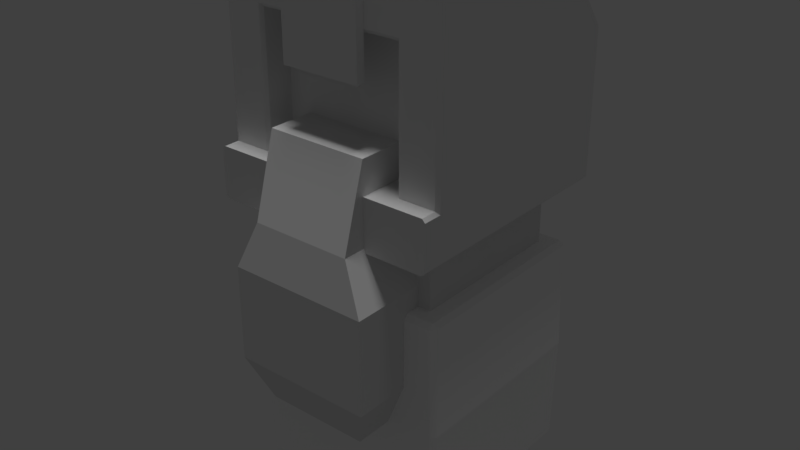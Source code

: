 # Source: dwarf3.blend  (saved by Blender 2.77.0; exported with 4.5.12 LTS)
import bpy
from mathutils import Matrix  # noqa: F401  (used for matrix-valued properties, if any)

bpy.ops.wm.read_factory_settings(use_empty=True)
scene = bpy.context.scene
scene.name = 'Scene'

# ---- collections
col_collection_1 = bpy.data.collections.new('Collection 1'); scene.collection.children.link(col_collection_1)

# ---- materials (node trees are filled in below, after node groups)
mat_dwarf_body = bpy.data.materials.new('dwarf_body')
mat_dwarf_body.alpha_threshold = 0.0
mat_dwarf_body.use_transparent_shadow = False
mat_dwarf_body.diffuse_color = (1.0, 1.0, 1.0, 1.0)
mat_dwarf_body.roughness = 0.5
mat_dwarf_body.specular_intensity = 0.0
mat_dwarf_face = bpy.data.materials.new('dwarf_face')
mat_dwarf_face.alpha_threshold = 0.0
mat_dwarf_face.use_transparent_shadow = False
mat_dwarf_face.roughness = 0.5
mat_dwarf_face.specular_intensity = 0.0
mat_broda = bpy.data.materials.new('broda')
mat_broda.alpha_threshold = 0.0
mat_broda.use_transparent_shadow = False
mat_broda.roughness = 0.5
mat_dwarf_helmet = bpy.data.materials.new('dwarf_helmet')
mat_dwarf_helmet.alpha_threshold = 0.0
mat_dwarf_helmet.use_transparent_shadow = False
mat_dwarf_helmet.roughness = 0.5
mat_dwarf_helmet.specular_intensity = 0.0

# ---- node groups
ng_auto_smooth = bpy.data.node_groups.new('Auto Smooth', 'GeometryNodeTree')
_s = ng_auto_smooth.interface.new_socket(name='Geometry', in_out='OUTPUT', socket_type='NodeSocketGeometry')
_s = ng_auto_smooth.interface.new_socket(name='Geometry', in_out='INPUT', socket_type='NodeSocketGeometry')
_s = ng_auto_smooth.interface.new_socket(name='Angle', in_out='INPUT', socket_type='NodeSocketFloat')
_s.subtype = 'ANGLE'
_s.min_value = 0.0
_s.max_value = 3.142
ng_auto_smooth.is_modifier = True
_N = ng_auto_smooth.nodes; _L = ng_auto_smooth.links
n0 = _N.new('NodeGroupOutput'); n0.name = 'Group Output'; n0.location = (480, -100)
n1 = _N.new('NodeGroupInput'); n1.name = 'Group Input'; n1.location = (-420, -300)
n2 = _N.new('NodeGroupInput'); n2.name = 'Group Input.001'; n2.location = (-60, -100)
n3 = _N.new('GeometryNodeSetShadeSmooth'); n3.name = 'Set Shade Smooth'; n3.location = (120, -100)
n3.domain = 'EDGE'
n4 = _N.new('GeometryNodeSetShadeSmooth'); n4.name = 'Set Shade Smooth.001'; n4.location = (300, -100)
n5 = _N.new('GeometryNodeInputMeshEdgeAngle'); n5.name = 'Edge Angle'; n5.location = (-420, -220)
n6 = _N.new('GeometryNodeInputEdgeSmooth'); n6.name = 'Is Edge Smooth'; n6.location = (-60, -160)
n7 = _N.new('GeometryNodeInputShadeSmooth'); n7.name = 'Is Face Smooth'; n7.location = (-240, -340)
n8 = _N.new('FunctionNodeBooleanMath'); n8.name = 'Boolean Math'; n8.location = (-60, -220)
n9 = _N.new('FunctionNodeCompare'); n9.name = 'Compare'; n9.location = (-240, -180)
n9.operation = 'LESS_EQUAL'
_L.new(n5.outputs[0], n9.inputs[0])
_L.new(n4.outputs[0], n0.inputs[0])
_L.new(n1.outputs[1], n9.inputs[1])
_L.new(n9.outputs[0], n8.inputs[0])
_L.new(n7.outputs[0], n8.inputs[1])
_L.new(n2.outputs[0], n3.inputs[0])
_L.new(n6.outputs[0], n3.inputs[1])
_L.new(n3.outputs[0], n4.inputs[0])
_L.new(n8.outputs[0], n3.inputs[2])
n0.is_active_output = True

# ---- material node trees

# ---- world
world_world = bpy.data.worlds.new('World'); scene.world = world_world
world_world.color = (0.05088, 0.05088, 0.05088)
world_world.use_sun_shadow = False
world_world.sun_shadow_jitter_overblur = 0.0
world_world.cycles.sampling_method = 'MANUAL'

# ---- lights
light_hemi_005 = bpy.data.lights.new('Hemi.005', 'SUN')
light_hemi_005.transmission_factor = 0.0
light_hemi_005.angle = 0.1993
light_hemi_005.energy = 1.0
light_hemi_005.shadow_buffer_clip_start = 0.5
light_hemi_005.shadow_soft_size = 0.1
light_hemi_005.shadow_cascade_max_distance = 1000.0

# ---- meshes
me_cube_005 = bpy.data.meshes.new('Cube.005')
me_cube_005.from_pydata([(-1.201, -1.148, -0.9811), (-1.148, -1.148, -1.033), (-1.149, -1.201, -0.9811), (-1.149, -1.201, 1.591), (-1.148, -1.148, 1.643), (-1.201, -1.148, 1.591), (-1.149, 1.2, -0.9811), (-1.148, 1.148, -1.033), (-1.201, 1.148, -0.9811), (-1.201, 1.148, 1.591), (-1.148, 1.148, 1.643), (-1.149, 1.2, 1.591), (1.149, -1.201, -0.9811), (1.148, -1.148, -1.033), (1.201, -1.148, -0.9811), (1.201, -1.148, 1.591), (1.148, -1.148, 1.643), (1.149, -1.201, 1.591), (1.201, 1.148, -0.9811), (1.148, 1.148, -1.033), (1.149, 1.2, -0.9811), (1.149, 1.2, 1.591), (1.148, 1.148, 1.643), (1.201, 1.148, 1.591), (-1.238, -1.162, 0.3048), (-1.186, -1.215, 0.3048), (-1.238, 1.148, 0.3048), (-1.186, 1.2, 0.3048), (1.186, 1.2, 0.3048), (1.238, 1.148, 0.3048), (1.238, -1.162, 0.3048), (1.186, -1.215, 0.3048)], [], [(17, 3, 25, 31), (11, 21, 28, 27), (23, 15, 30, 29), (24, 26, 8, 0), (31, 25, 2, 12), (27, 28, 20, 6), (5, 9, 26, 24), (29, 30, 14, 18), (16, 22, 10, 4), (0, 1, 2), (3, 4, 5), (6, 7, 8), (9, 10, 11), (12, 13, 14), (15, 16, 17), (18, 19, 20), (21, 22, 23), (25, 3, 5, 24), (4, 10, 9, 5), (27, 6, 8, 26), (7, 1, 0, 8), (10, 22, 21, 11), (29, 18, 20, 28), (19, 7, 6, 20), (22, 16, 15, 23), (31, 12, 14, 30), (13, 19, 18, 14), (16, 4, 3, 17), (1, 13, 12, 2), (2, 25, 24, 0), (11, 27, 26, 9), (23, 29, 28, 21), (17, 31, 30, 15), (1, 7, 19, 13)])
_uv = me_cube_005.uv_layers.new(name='UVMap')
_uv.uv.foreach_set('vector', [0.375, 0.3735, 0.205, 0.3746, 0.1881, 0.2783, 0.3905, 0.2769, 0.2064, 0.5588, 0.376, 0.5578, 0.3859, 0.6525, 0.197, 0.6506, 0.3839, 0.5577, 0.5577, 0.551, 0.5787, 0.652, 0.3942, 0.6526, 0.004277, 0.6512, 0.1887, 0.6506, 0.199, 0.7455, 0.0252, 0.7522, 0.3905, 0.2769, 0.1881, 0.2783, 0.2037, 0.1818, 0.3737, 0.1806, 0.197, 0.6506, 0.3859, 0.6525, 0.3765, 0.7443, 0.207, 0.7453, 0.02582, 0.551, 0.1985, 0.5587, 0.1887, 0.6506, 0.004277, 0.6512, 0.3942, 0.6526, 0.5787, 0.652, 0.5571, 0.7522, 0.3844, 0.7444, 0.3745, 0.3812, 0.3756, 0.5501, 0.2067, 0.5513, 0.2056, 0.3823, 0.0252, 0.7522, 0.02601, 0.7562, 0.02123, 0.7524, 0.205, 0.3746, 0.2055, 0.3785, 0.201, 0.3747, 0.207, 0.7453, 0.2073, 0.7492, 0.203, 0.7454, 0.1985, 0.5587, 0.199, 0.5549, 0.2025, 0.5587, 0.3737, 0.1806, 0.3731, 0.1767, 0.3777, 0.1806, 0.5577, 0.551, 0.5569, 0.5469, 0.5617, 0.5508, 0.3844, 0.7444, 0.384, 0.7482, 0.3804, 0.7444, 0.376, 0.5578, 0.3756, 0.554, 0.3799, 0.5578, 0.1881, 0.2783, 0.205, 0.3746, 0.201, 0.3747, 0.1837, 0.2784, 0.2056, 0.3823, 0.2067, 0.5513, 0.2029, 0.5513, 0.2017, 0.3823, 0.197, 0.6506, 0.207, 0.7453, 0.199, 0.7455, 0.1887, 0.6506, 0.203, 0.005106, 0.2042, 0.174, 0.2003, 0.1741, 0.1992, 0.005132, 0.2067, 0.5513, 0.3756, 0.5501, 0.376, 0.5578, 0.2064, 0.5588, 0.3942, 0.6526, 0.3844, 0.7444, 0.3765, 0.7443, 0.3859, 0.6525, 0.372, 0.003976, 0.203, 0.005106, 0.2029, 0.001264, 0.372, 0.0001331, 0.3756, 0.5501, 0.3745, 0.3812, 0.3783, 0.3811, 0.3795, 0.5501, 0.3905, 0.2769, 0.3737, 0.1806, 0.3777, 0.1806, 0.395, 0.2769, 0.3731, 0.1729, 0.372, 0.003976, 0.3758, 0.003951, 0.3769, 0.1729, 0.3745, 0.3812, 0.2056, 0.3823, 0.205, 0.3746, 0.375, 0.3735, 0.2042, 0.174, 0.3731, 0.1729, 0.3737, 0.1806, 0.2037, 0.1818, 0.2037, 0.1818, 0.1881, 0.2783, 0.1837, 0.2783, 0.1997, 0.1818, 0.2064, 0.5588, 0.197, 0.6506, 0.1887, 0.6506, 0.1985, 0.5587, 0.3839, 0.5577, 0.3942, 0.6526, 0.3859, 0.6525, 0.376, 0.5578, 0.375, 0.3735, 0.3905, 0.2769, 0.395, 0.277, 0.3789, 0.3735, 0.2042, 0.174, 0.203, 0.005106, 0.372, 0.003976, 0.3731, 0.1729])
me_cube_005.materials.append(mat_dwarf_body)
me_cube_005.use_remesh_preserve_volume = False
me_cube_005.use_remesh_preserve_attributes = False
me_cube_005.use_mirror_vertex_groups = False
me_cube_005.update()
me_cube_007 = bpy.data.meshes.new('Cube.007')
me_cube_007.from_pydata([(-0.9829, -0.9829, 1.561), (-0.9829, -0.9829, 4.532), (-0.9829, 0.9829, 1.561), (-0.9829, 0.9829, 4.532), (0.9829, -0.9829, 1.561), (0.9829, -0.9829, 4.532), (0.9829, 0.9829, 1.561), (0.9829, 0.9829, 4.532)], [], [(1, 3, 2, 0), (3, 7, 6, 2), (7, 5, 4, 6), (5, 1, 0, 4), (5, 7, 3, 1)])
_uv = me_cube_007.uv_layers.new(name='UVMap')
_uv.uv.foreach_set('vector', [0.6736, 0.2118, 0.6736, 0.3342, 0.5013, 0.3342, 0.5013, 0.2118, 0.6736, 0.3342, 0.796, 0.3342, 0.796, 0.5065, 0.6736, 0.5065, 0.796, 0.3342, 0.796, 0.2118, 0.9684, 0.2118, 0.9684, 0.3342, 0.796, 0.2118, 0.6736, 0.2118, 0.6736, 0.03944, 0.796, 0.03944, 0.796, 0.2118, 0.796, 0.3342, 0.6736, 0.3342, 0.6736, 0.2118])
me_cube_007.materials.append(mat_dwarf_face)
me_cube_007.use_remesh_preserve_volume = False
me_cube_007.use_remesh_preserve_attributes = False
me_cube_007.use_mirror_vertex_groups = False
me_cube_007.update()
me_cube_006 = bpy.data.meshes.new('Cube.006')
me_cube_006.from_pydata([(-0.3709, -0.9944, 0.7453), (-0.3545, -1.071, 2.066), (-0.3709, -0.6291, 0.7453), (-0.3545, -0.6455, 2.066), (0.3709, -0.9944, 0.7453), (0.3545, -1.071, 2.066), (0.3709, -0.6291, 0.7453), (0.3545, -0.6455, 2.066), (-0.5, -1.124, 1.733), (-0.5, -0.5, 1.733), (0.5, -0.5, 1.733), (0.5, -1.124, 1.733), (-0.3545, -0.9093, 2.625), (-0.3545, -0.5767, 2.625), (0.3545, -0.5767, 2.625), (0.3545, -0.9093, 2.625), (-0.5, -0.5, 1.066), (-0.5, -1.124, 1.066), (0.5, -0.5, 1.066), (0.5, -1.124, 1.066)], [], [(8, 9, 16, 17), (9, 10, 18, 16), (10, 11, 19, 18), (11, 8, 17, 19), (0, 2, 6, 4), (5, 7, 14, 15), (1, 3, 9, 8), (3, 7, 10, 9), (7, 5, 11, 10), (5, 1, 8, 11), (15, 14, 13, 12), (3, 1, 12, 13), (1, 5, 15, 12), (7, 3, 13, 14), (2, 0, 17, 16), (6, 2, 16, 18), (4, 6, 18, 19), (0, 4, 19, 17)])
me_cube_006.materials.append(mat_broda)
me_cube_006.use_remesh_preserve_volume = False
me_cube_006.use_remesh_preserve_attributes = False
me_cube_006.use_mirror_vertex_groups = False
me_cube_006.update()
me_cube_004 = bpy.data.meshes.new('Cube.004')
me_cube_004.from_pydata([(0.6298, -1.0, -0.9968), (0.6298, -0.2693, 0.5755), (0.6298, -0.2693, -0.9968), (0.6298, -0.2693, -0.5519), (0.195, -1.0, -0.5519), (0.195, -1.0, -0.9968), (0.195, -0.2693, -0.5519), (0.195, -0.2693, -0.9968), (0.6298, -1.139, -0.5519), (0.6298, -1.139, -0.9968), (0.195, -1.139, -0.5519), (0.195, -1.139, -0.9968), (0.3502, 1.0, 0.2823), (0.3502, -0.2693, 0.5755), (0.3502, 1.0, -0.5519), (0.3502, -1.076, 0.5755), (0.3502, -1.0, 0.2237), (0.3502, -1.076, 0.2237), (1.0, 0.5, -0.5519), (0.3502, 0.4628, 1.0), (-0.6298, -1.0, -0.9968), (-0.6298, -0.2693, 0.5755), (-0.6298, -0.2693, -0.9968), (0.0, 1.0, 0.2823), (0.0, -1.0, 1.0), (0.0, -1.0, 0.5755), (0.0, -0.2693, 0.5755), (-0.6298, -0.2693, -0.5519), (0.0, 1.0, -0.5519), (-0.195, -1.0, -0.5519), (-0.195, -1.0, -0.9968), (-0.195, -0.2693, -0.5519), (-0.195, -0.2693, -0.9968), (-0.6298, -1.139, -0.5519), (-0.6298, -1.139, -0.9968), (-0.195, -1.139, -0.5519), (-0.195, -1.139, -0.9968), (-0.3502, 1.0, 0.2823), (-0.3502, -0.2693, 0.5755), (-0.3502, 1.0, -0.5519), (0.0, -1.076, 1.0), (-0.3502, -1.076, 0.5755), (0.0, -1.076, 0.5755), (-0.3502, -1.0, 0.2237), (0.0, -1.0, 0.2237), (-0.3502, -1.076, 0.2237), (0.0, -1.076, 0.2237), (0.0, 0.4628, 1.0), (-1.0, 0.5, -0.5519), (-0.3502, 0.4628, 1.0), (0.6567, -1.0, 0.6063), (0.6298, -0.9711, 0.5755), (0.9711, 1.0, -0.9711), (1.0, 0.9711, -0.9711), (0.9711, 0.9711, -1.0), (1.0, 0.9711, 0.293), (0.9711, 1.0, 0.2823), (0.9711, -0.9711, 1.0), (0.9732, -1.0, 0.9692), (1.0, -0.9711, 0.9711), (0.9711, -1.0, -0.9998), (1.0, -1.0, -0.9711), (0.9711, 1.0, -0.5519), (1.0, 0.9711, -0.5519), (0.9732, -1.0, -0.5519), (1.0, -0.9711, -0.5808), (0.6567, -1.0, -0.5519), (0.6298, -0.9711, -0.5519), (0.6009, -1.0, -0.5519), (0.6298, -1.029, -0.5519), (1.0, -1.139, -0.5808), (0.9732, -1.139, -0.5519), (0.9711, -1.139, -0.9998), (1.0, -1.139, -0.9711), (0.3502, 1.0, -0.9711), (0.3502, 0.9711, -1.0), (0.3212, -0.9711, 1.0), (0.3502, -1.0, 0.9692), (0.3502, -0.9711, 0.5755), (0.3502, -1.0, 0.6063), (0.3502, -1.029, 0.5755), (0.3502, -1.0, 0.5466), (0.3212, -1.0, 0.5755), (0.3502, -1.076, 0.9692), (0.3212, -1.076, 1.0), (1.0, 0.4635, 0.9711), (0.9711, 0.4628, 1.0), (1.0, 0.5, -0.9711), (0.9711, 0.5, -0.9998), (-0.6298, -0.9711, 0.5755), (-0.6567, -1.0, 0.6063), (-0.9711, 1.0, -0.9711), (-0.9711, 0.9711, -1.0), (-1.0, 0.9711, -0.9711), (-1.0, 0.9711, 0.293), (-0.9711, 1.0, 0.2823), (-0.9711, -0.9711, 1.0), (-1.0, -0.9711, 0.9711), (-0.9732, -1.0, 0.9692), (-1.0, -1.0, -0.9711), (-0.9711, -1.0, -0.9998), (0.0, 0.9711, -1.0), (0.0, 1.0, -0.9711), (-1.0, 0.9711, -0.5519), (-0.9711, 1.0, -0.5519), (-1.0, -0.9711, -0.5808), (-0.9732, -1.0, -0.5519), (-0.6298, -0.9711, -0.5519), (-0.6567, -1.0, -0.5519), (-0.6298, -1.029, -0.5519), (-0.6009, -1.0, -0.5519), (-0.9732, -1.139, -0.5519), (-1.0, -1.139, -0.5808), (-1.0, -1.139, -0.9711), (-0.9711, -1.139, -0.9998), (-0.3502, 0.9711, -1.0), (-0.3502, 1.0, -0.9711), (-0.3502, -1.0, 0.9692), (-0.3212, -0.9711, 1.0), (-0.3502, -1.0, 0.6063), (-0.3502, -0.9711, 0.5755), (-0.3212, -1.0, 0.5755), (-0.3502, -1.0, 0.5466), (-0.3502, -1.029, 0.5755), (-0.3212, -1.076, 1.0), (-0.3502, -1.076, 0.9692), (-0.9711, 0.4628, 1.0), (-1.0, 0.4635, 0.9711), (-0.9711, 0.5, -1.0), (-1.0, 0.5, -0.9711)], [], [(86, 56, 12, 19), (64, 66, 69, 8, 71), (60, 0, 2, 88), (67, 51, 1, 3), (81, 80, 15, 17, 16), (50, 66, 64, 58), (19, 12, 23, 47), (2, 0, 5, 7), (51, 78, 13, 1), (61, 65, 70, 73), (55, 85, 18, 63), (5, 4, 6, 7), (4, 5, 11, 10), (69, 68, 4, 10, 8), (28, 14, 74, 102), (9, 8, 10, 11), (18, 65, 61, 87), (68, 67, 3, 6, 4), (8, 9, 72, 73, 70, 71), (5, 0, 9, 11), (23, 12, 14, 28), (12, 56, 62, 14), (63, 18, 87, 53), (42, 15, 83, 84, 40), (76, 24, 40, 84), (2, 7, 32, 22, 128, 88), (78, 82, 25, 26, 13), (76, 19, 47, 24), (44, 16, 17, 46), (15, 42, 46, 17), (25, 82, 81, 16, 44), (85, 59, 65, 18), (57, 86, 19, 76), (80, 79, 77, 83, 15), (54, 88, 128, 92, 115, 101, 75), (103, 93, 129, 48), (20, 34, 114, 100), (100, 128, 22, 20), (39, 116, 91, 104), (123, 122, 43, 45, 41), (119, 117, 98, 90), (49, 47, 23, 37), (22, 32, 30, 20), (89, 21, 38, 120), (96, 118, 49, 126), (94, 103, 48, 127), (30, 32, 31, 29), (29, 35, 36, 30), (110, 109, 33, 35, 29), (118, 24, 47, 49), (34, 36, 35, 33), (99, 113, 112, 105), (107, 110, 29, 31, 27), (33, 111, 112, 113, 114, 34), (30, 36, 34, 20), (23, 28, 39, 37), (127, 48, 105, 97), (107, 27, 21, 89), (121, 120, 38, 26, 25), (106, 111, 33, 109, 108), (118, 124, 40, 24), (24, 40, 42, 25), (25, 44, 43, 122, 121), (44, 46, 45, 43), (42, 46, 44, 25), (41, 45, 46, 42), (42, 40, 124, 125, 41), (48, 129, 99, 105), (126, 49, 37, 95), (119, 123, 41, 125, 117), (37, 39, 104, 95), (14, 62, 52, 74), (28, 102, 116, 39), (0, 60, 72, 9), (90, 98, 106, 108), (52, 53, 54), (57, 58, 59), (66, 67, 68, 69), (78, 79, 80, 81, 82), (91, 92, 93), (96, 97, 98), (107, 108, 109, 110), (119, 120, 121, 122, 123), (63, 53, 52, 62), (86, 57, 59, 85), (88, 54, 53, 87), (75, 101, 102, 74), (55, 63, 62, 56), (58, 64, 65, 59), (51, 67, 66, 50), (64, 71, 70, 65), (72, 60, 61, 73), (54, 75, 74, 52), (57, 76, 77, 58), (50, 79, 78, 51), (76, 84, 83, 77), (56, 86, 85, 55), (60, 88, 87, 61), (104, 91, 93, 103), (127, 97, 96, 126), (129, 93, 92, 128), (116, 102, 101, 115), (95, 104, 103, 94), (97, 105, 106, 98), (90, 108, 107, 89), (105, 112, 111, 106), (113, 99, 100, 114), (91, 116, 115, 92), (98, 117, 118, 96), (89, 120, 119, 90), (117, 125, 124, 118), (94, 127, 126, 95), (99, 129, 128, 100), (79, 50, 58, 77)])
_k = set([(1, 13), (13, 26), (21, 38), (26, 38)])
me_cube_004.attributes.new('sharp_edge', 'BOOLEAN', 'EDGE').data.foreach_set('value', [ (min(e.vertices), max(e.vertices)) in _k for e in me_cube_004.edges])
_uv = me_cube_004.uv_layers.new(name='UVMap')
_uv.uv.foreach_set('vector', [0.5392, 0.3916, 0.5392, 0.4558, 0.4594, 0.4558, 0.4594, 0.3916, 0.5234, 0.8839, 0.4827, 0.8839, 0.4793, 0.8801, 0.4793, 0.8659, 0.5234, 0.8659, 0.02063, 0.9961, 0.02045, 0.9533, 0.1125, 0.9524, 0.2113, 0.9959, 0.8702, 0.5127, 0.8702, 0.6576, 0.7799, 0.6576, 0.7799, 0.5127, 0.959, 0.7876, 0.9553, 0.7913, 0.9492, 0.7913, 0.9492, 0.7461, 0.959, 0.7461, 0.8773, 0.6616, 0.8773, 0.5127, 0.918, 0.5127, 0.918, 0.7082, 0.4594, 0.3916, 0.4594, 0.4558, 0.4144, 0.4558, 0.4144, 0.3916, 0.1125, 0.9524, 0.02045, 0.9533, 0.02017, 0.8988, 0.1116, 0.8983, 0.4954, 0.1404, 0.4594, 0.1404, 0.4594, 0.05018, 0.4954, 0.05018, 0.7964, 0.1987, 0.7462, 0.2024, 0.7462, 0.1808, 0.7964, 0.1808, 0.5474, 0.4523, 0.5467, 0.3916, 0.7425, 0.3916, 0.7425, 0.4521, 0.5798, 0.8722, 0.5798, 0.815, 0.6737, 0.815, 0.6737, 0.8722, 0.5798, 0.815, 0.5798, 0.8722, 0.5619, 0.8722, 0.5619, 0.815, 0.4793, 0.8801, 0.4755, 0.8839, 0.4234, 0.8839, 0.4234, 0.8659, 0.4793, 0.8659, 0.4144, 0.6554, 0.4594, 0.6554, 0.4594, 0.7092, 0.4144, 0.7092, 0.4793, 0.8087, 0.4793, 0.8659, 0.4234, 0.8659, 0.4234, 0.8087, 0.7425, 0.3916, 0.7462, 0.2024, 0.7964, 0.1987, 0.7964, 0.3916, 0.4755, 0.8839, 0.4793, 0.8876, 0.4793, 0.9778, 0.4234, 0.9778, 0.4234, 0.8839, 0.4793, 0.8659, 0.4793, 0.8087, 0.5231, 0.8084, 0.5268, 0.8121, 0.5268, 0.8622, 0.5234, 0.8659, 0.02017, 0.8988, 0.02045, 0.9533, 0.002988, 0.9533, 0.002721, 0.8989, 0.4144, 0.4558, 0.4594, 0.4558, 0.4594, 0.6554, 0.4144, 0.6554, 0.4594, 0.4558, 0.5392, 0.4558, 0.5392, 0.6554, 0.4594, 0.6554, 0.7425, 0.4521, 0.7425, 0.3916, 0.7964, 0.3916, 0.7964, 0.4521, 0.9042, 0.7914, 0.9492, 0.7913, 0.9492, 0.842, 0.9455, 0.8459, 0.9042, 0.8459, 0.9455, 0.8594, 0.9042, 0.8557, 0.9042, 0.8459, 0.9455, 0.8459, 0.1125, 0.9524, 0.1116, 0.8983, 0.1126, 0.8449, 0.1128, 0.7887, 0.2123, 0.745, 0.2114, 0.9958, 0.4594, 0.1404, 0.4557, 0.1441, 0.4144, 0.1441, 0.4144, 0.05018, 0.4594, 0.05018, 0.4557, 0.2025, 0.4594, 0.3916, 0.4144, 0.3916, 0.4144, 0.1987, 0.803, 0.841, 0.803, 0.796, 0.8128, 0.796, 0.8128, 0.841, 0.9492, 0.7913, 0.9042, 0.7914, 0.9042, 0.7461, 0.9492, 0.7461, 0.7578, 0.841, 0.7578, 0.7997, 0.7615, 0.796, 0.803, 0.796, 0.803, 0.841, 0.5467, 0.3916, 0.5467, 0.2025, 0.7462, 0.2024, 0.7425, 0.3916, 0.5392, 0.2025, 0.5392, 0.3916, 0.4594, 0.3916, 0.4557, 0.2025, 0.9553, 0.7913, 0.959, 0.7953, 0.959, 0.842, 0.9492, 0.842, 0.9492, 0.7913, 0.2722, 0.996, 0.2114, 0.9958, 0.2123, 0.745, 0.2731, 0.7452, 0.2728, 0.8254, 0.2727, 0.8706, 0.2725, 0.9159, 0.08631, 0.4521, 0.03241, 0.4521, 0.03241, 0.3916, 0.08631, 0.3916, 0.01839, 0.7884, 0.0003984, 0.7884, 0.0005479, 0.7443, 0.01854, 0.7444, 0.01854, 0.7444, 0.2123, 0.745, 0.1128, 0.7887, 0.01839, 0.7884, 0.3694, 0.6554, 0.3694, 0.7092, 0.2895, 0.7092, 0.2895, 0.6554, 0.8419, 0.7916, 0.8382, 0.7879, 0.8382, 0.7464, 0.848, 0.7464, 0.848, 0.7916, 0.3694, 0.1481, 0.3694, 0.1948, 0.2893, 0.1948, 0.33, 0.1481, 0.3694, 0.3916, 0.4144, 0.3916, 0.4144, 0.4558, 0.3694, 0.4558, 0.1128, 0.7887, 0.1126, 0.8449, 0.0182, 0.8446, 0.01839, 0.7884, 0.3334, 0.1404, 0.3334, 0.05018, 0.3694, 0.05018, 0.3694, 0.1404, 0.2895, 0.2025, 0.3731, 0.2025, 0.3694, 0.3916, 0.2895, 0.3916, 0.2814, 0.4523, 0.08631, 0.4521, 0.08631, 0.3916, 0.2821, 0.3916, 0.5804, 0.8783, 0.6744, 0.8783, 0.6744, 0.9355, 0.5804, 0.9355, 0.5804, 0.9355, 0.5625, 0.9355, 0.5625, 0.8783, 0.5804, 0.8783, 0.3665, 0.8847, 0.3627, 0.881, 0.3627, 0.8668, 0.4186, 0.8666, 0.4187, 0.8845, 0.3731, 0.2025, 0.4144, 0.1987, 0.4144, 0.3916, 0.3694, 0.3916, 0.3626, 0.8096, 0.4185, 0.8094, 0.4186, 0.8666, 0.3627, 0.8668, 0.03241, 0.1987, 0.03241, 0.1808, 0.08259, 0.1808, 0.08259, 0.2024, 0.3628, 0.8884, 0.3665, 0.8847, 0.4187, 0.8845, 0.4189, 0.9785, 0.363, 0.9786, 0.3627, 0.8668, 0.3186, 0.8669, 0.3151, 0.8632, 0.315, 0.813, 0.3187, 0.8093, 0.3626, 0.8096, 0.0182, 0.8446, 0.000208, 0.8445, 0.0003984, 0.7884, 0.01839, 0.7884, 0.4144, 0.4558, 0.4144, 0.6554, 0.3694, 0.6554, 0.3694, 0.4558, 0.2821, 0.3916, 0.08631, 0.3916, 0.08259, 0.2024, 0.2821, 0.2025, 0.8878, 0.2955, 0.9781, 0.2955, 0.9781, 0.4404, 0.8878, 0.4404, 0.3731, 0.1441, 0.3694, 0.1404, 0.3694, 0.05018, 0.4144, 0.05018, 0.4144, 0.1441, 0.3186, 0.8848, 0.3186, 0.8669, 0.3627, 0.8668, 0.3627, 0.881, 0.3593, 0.8847, 0.8517, 0.8597, 0.8517, 0.8462, 0.893, 0.8462, 0.893, 0.8559, 0.7206, 0.8465, 0.7108, 0.8465, 0.7108, 0.792, 0.7206, 0.792, 0.7577, 0.748, 0.8029, 0.748, 0.8029, 0.793, 0.7614, 0.793, 0.7577, 0.7893, 0.8029, 0.748, 0.8127, 0.748, 0.8127, 0.793, 0.8029, 0.793, 0.7108, 0.792, 0.7108, 0.7467, 0.7206, 0.7467, 0.7206, 0.792, 0.848, 0.7916, 0.848, 0.7464, 0.893, 0.7464, 0.893, 0.7916, 0.893, 0.7916, 0.893, 0.8462, 0.8517, 0.8462, 0.848, 0.8422, 0.848, 0.7916, 0.08631, 0.3916, 0.03241, 0.3916, 0.03241, 0.1987, 0.08259, 0.2024, 0.2895, 0.3916, 0.3694, 0.3916, 0.3694, 0.4558, 0.2895, 0.4558, 0.8382, 0.7955, 0.8419, 0.7916, 0.848, 0.7916, 0.848, 0.8422, 0.8382, 0.8422, 0.3694, 0.4558, 0.3694, 0.6554, 0.2895, 0.6554, 0.2895, 0.4558, 0.4594, 0.6554, 0.5392, 0.6554, 0.5392, 0.7092, 0.4594, 0.7092, 0.4144, 0.6554, 0.4144, 0.7092, 0.3694, 0.7092, 0.3694, 0.6554, 0.02045, 0.9533, 0.02063, 0.9961, 0.003152, 0.9962, 0.002988, 0.9533, 0.8807, 0.4444, 0.84, 0.4911, 0.84, 0.2955, 0.8807, 0.2955, 0.5392, 0.7092, 0.5429, 0.7092, 0.5392, 0.713, 0.5392, 0.2025, 0.5395, 0.1987, 0.5429, 0.2025, 0.4827, 0.8839, 0.4793, 0.8839, 0.4793, 0.8839, 0.4793, 0.8801, 0.4594, 0.1404, 0.4594, 0.1441, 0.4594, 0.1441, 0.4594, 0.1441, 0.4557, 0.1441, 0.2895, 0.7092, 0.2895, 0.713, 0.2858, 0.7092, 0.2895, 0.2025, 0.2858, 0.2025, 0.2893, 0.1987, 0.3628, 0.8884, 0.3627, 0.8847, 0.3627, 0.8847, 0.3665, 0.8847, 0.8382, 0.7955, 0.8382, 0.7916, 0.8382, 0.7916, 0.8382, 0.7916, 0.8419, 0.7916, 0.7425, 0.4521, 0.7964, 0.4521, 0.7964, 0.4558, 0.7425, 0.4558, 0.5392, 0.3916, 0.5392, 0.2025, 0.5467, 0.2025, 0.5467, 0.3916, 0.2114, 0.9958, 0.2722, 0.996, 0.2722, 0.9998, 0.2114, 0.9996, 0.2725, 0.9159, 0.2727, 0.8706, 0.2764, 0.8706, 0.2763, 0.9159, 0.5474, 0.4523, 0.7425, 0.4521, 0.7425, 0.4558, 0.5429, 0.4558, 0.918, 0.7082, 0.918, 0.5127, 0.9215, 0.5127, 0.9215, 0.7085, 0.8702, 0.6576, 0.8702, 0.5127, 0.8773, 0.5127, 0.8773, 0.6616, 0.5234, 0.8839, 0.5234, 0.8659, 0.5268, 0.8659, 0.5268, 0.8839, 0.003152, 0.9962, 0.02063, 0.9961, 0.02064, 0.9997, 0.003166, 0.9998, 0.2722, 0.996, 0.2725, 0.9159, 0.2763, 0.9159, 0.276, 0.9961, 0.5392, 0.2025, 0.4557, 0.2025, 0.4594, 0.1948, 0.5395, 0.1948, 0.4988, 0.1481, 0.4594, 0.1481, 0.4594, 0.1404, 0.4954, 0.1404, 0.9455, 0.8594, 0.9455, 0.8459, 0.9492, 0.8459, 0.9492, 0.8557, 0.5392, 0.4558, 0.5392, 0.3916, 0.5467, 0.3916, 0.5474, 0.4523, 0.02063, 0.9961, 0.2113, 0.9959, 0.2114, 0.9996, 0.02064, 0.9997, 0.2895, 0.6554, 0.2895, 0.7092, 0.2858, 0.7092, 0.2858, 0.6554, 0.2821, 0.3916, 0.2821, 0.2025, 0.2895, 0.2025, 0.2895, 0.3916, 0.03241, 0.3916, 0.03241, 0.4521, 0.02869, 0.4521, 0.02869, 0.3916, 0.3694, 0.7092, 0.4144, 0.7092, 0.4144, 0.713, 0.3694, 0.713, 0.2895, 0.4558, 0.2895, 0.6554, 0.2858, 0.6554, 0.2858, 0.4558, 0.2821, 0.2025, 0.08259, 0.2024, 0.08631, 0.1987, 0.2819, 0.1987, 0.8807, 0.4444, 0.8807, 0.2955, 0.8878, 0.2955, 0.8878, 0.4404, 0.08259, 0.2024, 0.08259, 0.1808, 0.08631, 0.1808, 0.08631, 0.1987, 0.03241, 0.1808, 0.03241, 0.1987, 0.02869, 0.1987, 0.02869, 0.1808, 0.2895, 0.7092, 0.3694, 0.7092, 0.3694, 0.713, 0.2895, 0.713, 0.2893, 0.1948, 0.3694, 0.1948, 0.3731, 0.2025, 0.2895, 0.2025, 0.3334, 0.1404, 0.3694, 0.1404, 0.3694, 0.1481, 0.33, 0.1481, 0.8382, 0.8422, 0.848, 0.8422, 0.848, 0.8462, 0.8382, 0.8462, 0.2814, 0.4523, 0.2821, 0.3916, 0.2895, 0.3916, 0.2895, 0.4558, 0.03241, 0.1987, 0.03241, 0.3916, 0.02869, 0.3916, 0.02869, 0.1987, 0.4594, 0.1481, 0.4988, 0.1481, 0.5395, 0.1948, 0.4594, 0.1948])
me_cube_004.materials.append(mat_dwarf_helmet)
me_cube_004.use_remesh_preserve_volume = False
me_cube_004.use_remesh_preserve_attributes = False
me_cube_004.use_mirror_vertex_groups = False
me_cube_004.update()

# ---- objects
ob_hemi = bpy.data.objects.new('Hemi', light_hemi_005)
ob_dwarf = bpy.data.objects.new('dwarf', me_cube_005)
ob_face = bpy.data.objects.new('face', me_cube_007)
ob_broda = bpy.data.objects.new('broda', me_cube_006)
ob_helmet = bpy.data.objects.new('helmet', me_cube_004)

# ---- transforms, parenting, visibility, modifiers, constraints
ob_hemi.location = (0.0, 0.0, 0.0)
ob_hemi.lineart.crease_threshold = 0.0
ob_dwarf.location = (0.0, 0.0, 0.6)
ob_dwarf.scale = (0.6, 0.6, 0.6)
ob_dwarf.lineart.crease_threshold = 0.0
ob_face.parent = ob_dwarf
ob_face.matrix_parent_inverse = Matrix(((1.667, 0.0, 0.0, 0.0), (0.0, 1.667, 0.0, 0.0), (0.0, 0.0, 1.667, -1.0), (0.0, 0.0, 0.0, 1.0)))
ob_face.location = (0.0, 0.0, 0.6)
ob_face.scale = (0.6, 0.6, 0.6)
ob_face.lineart.crease_threshold = 0.0
ob_broda.parent = ob_dwarf
ob_broda.matrix_parent_inverse = Matrix(((1.667, 0.0, 0.0, 0.0), (0.0, 1.667, 0.0, 0.0), (0.0, 0.0, 1.667, -1.0), (0.0, 0.0, 0.0, 1.0)))
ob_broda.location = (0.0, 0.0, 0.0)
ob_broda.lineart.crease_threshold = 0.0
ob_helmet.parent = ob_dwarf
ob_helmet.matrix_parent_inverse = Matrix(((1.667, 0.0, 0.0, 0.0), (0.0, 1.667, 0.0, 0.0), (0.0, 0.0, 1.667, -1.0), (0.0, 0.0, 0.0, 1.0)))
ob_helmet.location = (0.0, 0.0, 2.836)
ob_helmet.scale = (0.8, 0.8, 0.8)
ob_helmet.lineart.crease_threshold = 0.0
_m = ob_helmet.modifiers.new('Auto Smooth', 'NODES')
_m.node_group = ng_auto_smooth
_gi = [s.identifier for s in ng_auto_smooth.interface.items_tree if s.item_type == 'SOCKET' and s.in_out == 'INPUT']
_m[_gi[1]] = 3.142  # Angle

# ---- collection membership
col_collection_1.objects.link(ob_hemi)
col_collection_1.objects.link(ob_dwarf)
col_collection_1.objects.link(ob_face)
col_collection_1.objects.link(ob_broda)
col_collection_1.objects.link(ob_helmet)

# ---- scene / render settings (as saved in the file)
scene.frame_start = 1; scene.frame_end = 250; scene.frame_set(3)
scene.render.engine = 'BLENDER_EEVEE_NEXT'
scene.render.resolution_percentage = 50
scene.render.dither_intensity = 0.0
scene.cycles.use_denoising = False
scene.cycles.samples = 128
scene.cycles.sampling_pattern = 'TABULATED_SOBOL'
scene.cycles.light_sampling_threshold = 0.0
scene.cycles.use_adaptive_sampling = False
scene.cycles.use_light_tree = False
scene.cycles.blur_glossy = 0.0
scene.cycles.sample_clamp_indirect = 0.0
scene.view_settings.view_transform = 'Standard'
bpy.context.view_layer.update()

# ---- added for rendering (the .blend has no active camera): camera
cam_auto = bpy.data.cameras.new('AutoCamera')
cam_auto.lens = 50.0
cam_auto.sensor_width = 36.0
cam_auto.clip_end = 1000.0
ob_auto_camera = bpy.data.objects.new('AutoCamera', cam_auto)
scene.collection.objects.link(ob_auto_camera)
ob_auto_camera.location = (4.09856, -5.08006, 5.08662)
ob_auto_camera.rotation_euler = (1.09748, -7.21219e-08, 0.694738)
scene.camera = ob_auto_camera
bpy.context.view_layer.update()
